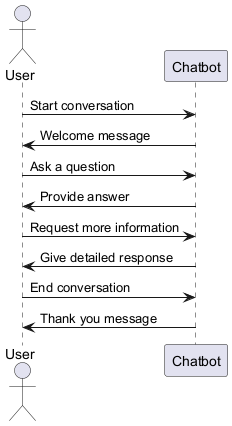

The diagram above was rendered by PlantUML. Its source (embedded in the PNG):
@startuml
actor User
participant Chatbot

User -> Chatbot : Start conversation
Chatbot -> User : Welcome message
User -> Chatbot : Ask a question
Chatbot -> User : Provide answer
User -> Chatbot : Request more information
Chatbot -> User : Give detailed response
User -> Chatbot : End conversation
Chatbot -> User : Thank you message
@enduml